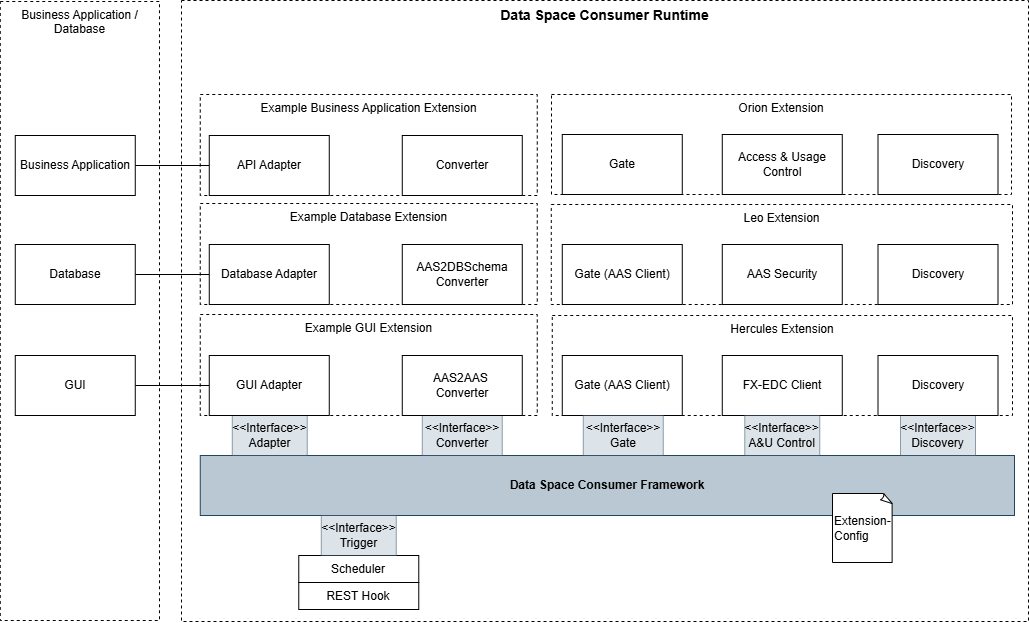

The diagram above was exported from draw.io. Its source (the exported page's mxGraphModel, read from the mxfile embedded in the PNG):
<mxGraphModel dx="2951" dy="424" grid="0" gridSize="10" guides="1" tooltips="1" connect="1" arrows="1" fold="1" page="0" pageScale="1" pageWidth="827" pageHeight="1169" math="0" shadow="0">
  <root>
    <mxCell id="0" />
    <mxCell id="1" parent="0" />
    <mxCell id="2" parent="1" style="rounded=0;whiteSpace=wrap;html=1;verticalAlign=top;dashed=1;fontStyle=1;fontSize=14;" value="Data Space Consumer Runtime" vertex="1">
      <mxGeometry height="621" width="847" x="1210" y="2744" as="geometry" />
    </mxCell>
    <mxCell id="3" parent="1" style="rounded=0;whiteSpace=wrap;html=1;dashed=1;verticalAlign=top;fillColor=none;" value="Hercules Extension" vertex="1">
      <mxGeometry height="100" width="460.23" x="1580.77" y="3059" as="geometry" />
    </mxCell>
    <mxCell id="4" parent="1" style="rounded=0;whiteSpace=wrap;html=1;" value="FX-EDC Client" vertex="1">
      <mxGeometry height="60" width="120" x="1750.77" y="3099" as="geometry" />
    </mxCell>
    <mxCell id="5" parent="1" style="rounded=0;whiteSpace=wrap;html=1;dashed=1;fillColor=none;verticalAlign=top;" value="Example GUI Extension&lt;div&gt;&lt;br&gt;&lt;/div&gt;" vertex="1">
      <mxGeometry height="101" width="337" x="1228.77" y="3058" as="geometry" />
    </mxCell>
    <mxCell id="6" parent="1" style="rounded=0;whiteSpace=wrap;html=1;" value="Gate (AAS Client&lt;span style=&quot;color: rgba(0, 0, 0, 0); font-family: monospace; font-size: 0px; text-align: start; text-wrap-mode: nowrap;&quot;&gt;%3CmxGraphModel%3E%3Croot%3E%3CmxCell%20id%3D%220%22%2F%3E%3CmxCell%20id%3D%221%22%20parent%3D%220%22%2F%3E%3CmxCell%20id%3D%222%22%20value%3D%22Frontend%22%20style%3D%22rounded%3D0%3BwhiteSpace%3Dwrap%3Bhtml%3D1%3B%22%20vertex%3D%221%22%20parent%3D%221%22%3E%3CmxGeometry%20x%3D%22460%22%20y%3D%2290%22%20width%3D%22120%22%20height%3D%2260%22%20as%3D%22geometry%22%2F%3E%3C%2FmxCell%3E%3C%2Froot%3E%3C%2FmxGraphModel%3E&lt;/span&gt;)" vertex="1">
      <mxGeometry height="60" width="120" x="1590.77" y="3099" as="geometry" />
    </mxCell>
    <mxCell id="7" parent="1" style="rounded=0;whiteSpace=wrap;html=1;fillColor=#bac8d3;strokeColor=#23445d;fontStyle=1" value="Data Space Consumer Framework" vertex="1">
      <mxGeometry height="60" width="814.23" x="1228.77" y="3199" as="geometry" />
    </mxCell>
    <mxCell id="8" parent="1" style="rounded=0;whiteSpace=wrap;html=1;fillColor=#bac8d3;strokeColor=#23445d;opacity=50;" value="&amp;lt;&amp;lt;Interface&amp;gt;&amp;gt;&lt;div&gt;Adapter&lt;/div&gt;" vertex="1">
      <mxGeometry height="40" width="75" x="1260.77" y="3159" as="geometry" />
    </mxCell>
    <mxCell id="9" parent="1" style="rounded=0;whiteSpace=wrap;html=1;fillColor=#bac8d3;strokeColor=#23445d;opacity=50;" value="&amp;lt;&amp;lt;Interface&amp;gt;&amp;gt;&lt;div&gt;Gate&lt;/div&gt;" vertex="1">
      <mxGeometry height="40" width="80" x="1611.77" y="3159" as="geometry" />
    </mxCell>
    <mxCell id="10" parent="1" style="rounded=0;whiteSpace=wrap;html=1;fillColor=#bac8d3;strokeColor=#23445d;opacity=50;" value="&amp;lt;&amp;lt;Interface&amp;gt;&amp;gt;&lt;div&gt;Converter&lt;/div&gt;" vertex="1">
      <mxGeometry height="40" width="80" x="1450.77" y="3159" as="geometry" />
    </mxCell>
    <mxCell id="11" parent="1" style="rounded=0;whiteSpace=wrap;html=1;fillColor=#bac8d3;strokeColor=#23445d;opacity=50;" value="&amp;lt;&amp;lt;Interface&amp;gt;&amp;gt;&lt;div&gt;A&amp;amp;U Control&lt;/div&gt;" vertex="1">
      <mxGeometry height="40" width="75" x="1773.27" y="3159" as="geometry" />
    </mxCell>
    <mxCell id="12" parent="1" style="whiteSpace=wrap;html=1;shape=mxgraph.basic.document;align=left;" value="Extension-Config" vertex="1">
      <mxGeometry height="69" width="60.23" x="1860.9999999999998" y="3237" as="geometry" />
    </mxCell>
    <mxCell id="13" edge="1" parent="1" source="21" style="edgeStyle=orthogonalEdgeStyle;rounded=0;orthogonalLoop=1;jettySize=auto;html=1;entryX=1;entryY=0.5;entryDx=0;entryDy=0;endArrow=none;endFill=0;" target="17">
      <mxGeometry relative="1" as="geometry">
        <Array as="points" />
        <mxPoint x="1182.93" y="3129" as="targetPoint" />
      </mxGeometry>
    </mxCell>
    <mxCell id="14" parent="1" style="rounded=0;whiteSpace=wrap;html=1;" value="Scheduler" vertex="1">
      <mxGeometry height="27" width="120" x="1327.27" y="3299" as="geometry" />
    </mxCell>
    <mxCell id="15" parent="1" style="rounded=0;whiteSpace=wrap;html=1;" value="REST Hook" vertex="1">
      <mxGeometry height="27" width="120" x="1327.27" y="3326" as="geometry" />
    </mxCell>
    <mxCell id="16" parent="1" style="rounded=0;whiteSpace=wrap;html=1;fillColor=#bac8d3;strokeColor=#23445d;opacity=50;" value="&amp;lt;&amp;lt;Interface&amp;gt;&amp;gt;&lt;div&gt;Trigger&lt;/div&gt;" vertex="1">
      <mxGeometry height="40" width="75" x="1349.77" y="3259" as="geometry" />
    </mxCell>
    <mxCell id="17" parent="1" style="rounded=0;whiteSpace=wrap;html=1;" value="GUI" vertex="1">
      <mxGeometry height="60" width="120" x="1043.77" y="3099" as="geometry" />
    </mxCell>
    <mxCell id="18" parent="1" style="rounded=0;whiteSpace=wrap;html=1;dashed=1;verticalAlign=top;fillColor=none;fontColor=light-dark(#000000,#D7817E);strokeColor=light-dark(#000000,#D7817E);" value="Leo Extension" vertex="1">
      <mxGeometry height="100" width="461.23" x="1579.77" y="2948" as="geometry" />
    </mxCell>
    <mxCell id="19" parent="1" style="rounded=0;whiteSpace=wrap;html=1;fontColor=light-dark(#000000,#D7817E);strokeColor=light-dark(#000000,#D7817E);" value="AAS Security" vertex="1">
      <mxGeometry height="60" width="120" x="1750.77" y="2988" as="geometry" />
    </mxCell>
    <mxCell id="20" parent="1" style="rounded=0;whiteSpace=wrap;html=1;fontColor=light-dark(#000000,#D7817E);strokeColor=light-dark(#000000,#D7817E);" value="Gate (AAS Client&lt;span style=&quot;font-family: monospace; font-size: 0px; text-align: start; text-wrap-mode: nowrap;&quot;&gt;%3CmxGraphModel%3E%3Croot%3E%3CmxCell%20id%3D%220%22%2F%3E%3CmxCell%20id%3D%221%22%20parent%3D%220%22%2F%3E%3CmxCell%20id%3D%222%22%20value%3D%22Frontend%22%20style%3D%22rounded%3D0%3BwhiteSpace%3Dwrap%3Bhtml%3D1%3B%22%20vertex%3D%221%22%20parent%3D%221%22%3E%3CmxGeometry%20x%3D%22460%22%20y%3D%2290%22%20width%3D%22120%22%20height%3D%2260%22%20as%3D%22geometry%22%2F%3E%3C%2FmxCell%3E%3C%2Froot%3E%3C%2FmxGraphModel%3E&lt;/span&gt;)" vertex="1">
      <mxGeometry height="60" width="120" x="1590.77" y="2988" as="geometry" />
    </mxCell>
    <mxCell id="21" parent="1" style="rounded=0;whiteSpace=wrap;html=1;" value="GUI Adapter" vertex="1">
      <mxGeometry height="60" width="120" x="1237.77" y="3099" as="geometry" />
    </mxCell>
    <mxCell id="22" parent="1" style="rounded=0;whiteSpace=wrap;html=1;" value="AAS2AAS&amp;nbsp;&lt;div&gt;Converter&lt;/div&gt;" vertex="1">
      <mxGeometry height="60" width="120" x="1430.77" y="3099" as="geometry" />
    </mxCell>
    <mxCell id="23" parent="1" style="rounded=0;whiteSpace=wrap;html=1;dashed=1;fillColor=none;verticalAlign=top;" value="Example Database Extension" vertex="1">
      <mxGeometry height="101" width="337" x="1228.77" y="2947" as="geometry" />
    </mxCell>
    <mxCell id="24" edge="1" parent="1" source="26" style="edgeStyle=orthogonalEdgeStyle;rounded=0;orthogonalLoop=1;jettySize=auto;html=1;entryX=1;entryY=0.5;entryDx=0;entryDy=0;endArrow=none;endFill=0;" target="25">
      <mxGeometry relative="1" as="geometry">
        <mxPoint x="1183" y="3018" as="targetPoint" />
      </mxGeometry>
    </mxCell>
    <mxCell id="25" parent="1" style="rounded=0;whiteSpace=wrap;html=1;" value="&lt;font&gt;Database&lt;/font&gt;" vertex="1">
      <mxGeometry height="60" width="120" x="1043.77" y="2988" as="geometry" />
    </mxCell>
    <mxCell id="26" parent="1" style="rounded=0;whiteSpace=wrap;html=1;" value="&lt;font&gt;Database Adapter&lt;/font&gt;" vertex="1">
      <mxGeometry height="60" width="120" x="1237.77" y="2988" as="geometry" />
    </mxCell>
    <mxCell id="27" parent="1" style="rounded=0;whiteSpace=wrap;html=1;dashed=1;fillColor=none;verticalAlign=top;" value="Business Application / Database" vertex="1">
      <mxGeometry height="619" width="159.23" x="1028.77" y="2745" as="geometry" />
    </mxCell>
    <mxCell id="28" parent="1" style="rounded=0;whiteSpace=wrap;html=1;" value="&lt;font&gt;AAS2DBSchema Converter&lt;/font&gt;" vertex="1">
      <mxGeometry height="60" width="120" x="1430.77" y="2988" as="geometry" />
    </mxCell>
    <mxCell id="29" parent="1" style="rounded=0;whiteSpace=wrap;html=1;dashed=1;verticalAlign=top;fillColor=none;fontColor=light-dark(#000000,#D7817E);strokeColor=light-dark(#000000,#D7817E);" value="Orion Extension" vertex="1">
      <mxGeometry height="100" width="460" x="1580" y="2838" as="geometry" />
    </mxCell>
    <mxCell id="30" parent="1" style="rounded=0;whiteSpace=wrap;html=1;fontColor=light-dark(#000000,#D7817E);strokeColor=light-dark(#000000,#D7817E);" value="Access &amp;amp; Usage Control" vertex="1">
      <mxGeometry height="60" width="120" x="1750.77" y="2878" as="geometry" />
    </mxCell>
    <mxCell id="31" parent="1" style="rounded=0;whiteSpace=wrap;html=1;fontColor=light-dark(#000000,#D7817E);strokeColor=light-dark(#000000,#D7817E);" value="Gate" vertex="1">
      <mxGeometry height="60" width="120" x="1590.77" y="2878" as="geometry" />
    </mxCell>
    <mxCell id="32" parent="1" style="rounded=0;whiteSpace=wrap;html=1;dashed=1;fillColor=none;verticalAlign=top;" value="Example Business Application Extension" vertex="1">
      <mxGeometry height="101" width="337" x="1228.77" y="2838" as="geometry" />
    </mxCell>
    <mxCell id="33" edge="1" parent="1" source="35" style="edgeStyle=orthogonalEdgeStyle;rounded=0;orthogonalLoop=1;jettySize=auto;html=1;entryX=1;entryY=0.5;entryDx=0;entryDy=0;endArrow=none;endFill=0;" target="34">
      <mxGeometry relative="1" as="geometry">
        <mxPoint x="1182.93" y="2909" as="targetPoint" />
      </mxGeometry>
    </mxCell>
    <mxCell id="34" parent="1" style="rounded=0;whiteSpace=wrap;html=1;" value="&lt;font&gt;Business Application&lt;/font&gt;" vertex="1">
      <mxGeometry height="60" width="120" x="1043.77" y="2879" as="geometry" />
    </mxCell>
    <mxCell id="35" parent="1" style="rounded=0;whiteSpace=wrap;html=1;" value="&lt;font&gt;API Adapter&lt;/font&gt;" vertex="1">
      <mxGeometry height="60" width="120" x="1237.77" y="2879" as="geometry" />
    </mxCell>
    <mxCell id="36" parent="1" style="rounded=0;whiteSpace=wrap;html=1;" value="&lt;font&gt;Converter&lt;/font&gt;" vertex="1">
      <mxGeometry height="60" width="120" x="1430.77" y="2879" as="geometry" />
    </mxCell>
    <mxCell id="37" parent="1" style="rounded=0;whiteSpace=wrap;html=1;fillColor=#bac8d3;strokeColor=#23445d;opacity=50;" value="&amp;lt;&amp;lt;Interface&amp;gt;&amp;gt;&lt;div&gt;Discovery&lt;/div&gt;" vertex="1">
      <mxGeometry height="40" width="75" x="1929" y="3159" as="geometry" />
    </mxCell>
    <mxCell id="38" parent="1" style="rounded=0;whiteSpace=wrap;html=1;" value="Discovery" vertex="1">
      <mxGeometry height="60" width="120" x="1906.5" y="3099" as="geometry" />
    </mxCell>
    <mxCell id="39" parent="1" style="rounded=0;whiteSpace=wrap;html=1;fontColor=light-dark(#000000,#D7817E);strokeColor=light-dark(#000000,#D7817E);" value="Discovery" vertex="1">
      <mxGeometry height="60" width="120" x="1906.5" y="2878" as="geometry" />
    </mxCell>
    <mxCell id="40" parent="1" style="rounded=0;whiteSpace=wrap;html=1;fontColor=light-dark(#000000,#D7817E);strokeColor=light-dark(#000000,#D7817E);" value="Discovery" vertex="1">
      <mxGeometry height="60" width="120" x="1906.5" y="2988" as="geometry" />
    </mxCell>
  </root>
</mxGraphModel>